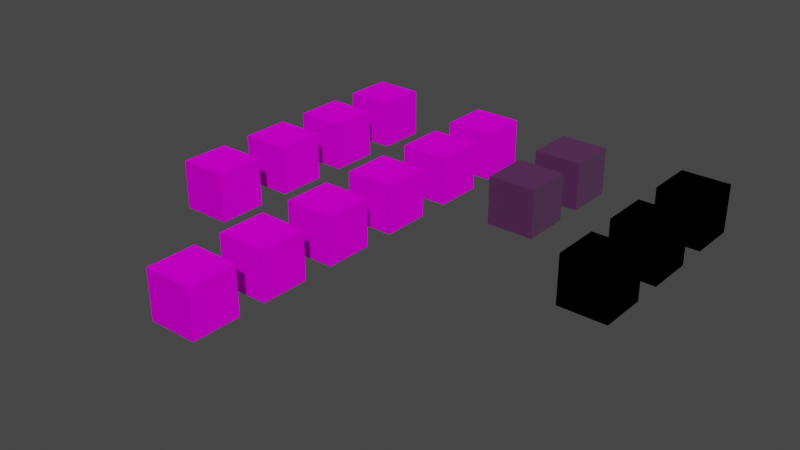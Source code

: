 # Source: Meshes.blend  (saved by Blender 3.4.6; exported with 4.5.12 LTS)
import bpy
from mathutils import Matrix  # noqa: F401  (used for matrix-valued properties, if any)

bpy.ops.wm.read_factory_settings(use_empty=True)
scene = bpy.context.scene
scene.name = 'Scene'

# ---- images (referenced by path relative to the original .blend; pixels are not part of the script)
import os
ASSET_DIR = os.environ.get("B2B_ASSET_DIR", "")  # directory of the original .blend (textures are referenced by path, not embedded)
HERE = os.path.dirname(os.path.abspath(__file__))  # packed textures are extracted next to this script under _unpacked/

def load_image(name, relpath, width, height, colorspace="sRGB"):
    """Load a texture the original file referenced (path relative to the .blend, or extracted next to this script)."""
    p = next((c for c in (os.path.join(HERE, relpath), os.path.join(ASSET_DIR, relpath)) if relpath and os.path.exists(c)), "")
    if p:
        img = bpy.data.images.load(p, check_existing=True)
        img.name = name
    else:  # same state as the original file: an image datablock whose file is absent (Cycles renders it pink)
        img = bpy.data.images.new(name, width, height)
        img.source = "FILE"
        img.filepath = "//" + (relpath or name)
    img.colorspace_settings.name = colorspace
    return img
img_tile_3d_png = load_image('TILE_3D.png', 'TILE_3D.png', 1024, 1024, 'sRGB')
img_tile_3b_png = load_image('TILE_3B.png', 'TILE_3B.png', 1024, 1024, 'sRGB')
img_tile_3f_png = load_image('TILE_3F.png', 'TILE_3F.png', 1024, 1024, 'sRGB')
img_floor_1a_png = load_image('FLOOR_1A.png', 'FLOOR_1A.png', 1024, 1024, 'sRGB')
img_floor_1b_png = load_image('FLOOR_1B.png', 'FLOOR_1B.png', 1024, 1024, 'sRGB')
img_tech_3b_png = load_image('TECH_3B.png', 'TECH_3B.png', 1024, 1024, 'sRGB')
img_tech_1d_png = load_image('TECH_1D.png', 'TECH_1D.png', 1024, 1024, 'sRGB')
img_tech_1e_png = load_image('TECH_1E.png', 'TECH_1E.png', 1024, 1024, 'sRGB')
img_tech_3d_png = load_image('TECH_3D.png', 'TECH_3D.png', 1024, 1024, 'sRGB')
img_tech_3e_png = load_image('TECH_3E.png', 'TECH_3E.png', 1024, 1024, 'sRGB')
img_console_1c_png = load_image('CONSOLE_1C.png', 'CONSOLE_1C.png', 1024, 1024, 'sRGB')
img_crate_1n_png = load_image('CRATE_1N.png', 'CRATE_1N.png', 1024, 1024, 'sRGB')
img_crate_1m_png = load_image('CRATE_1M.png', 'CRATE_1M.png', 1024, 1024, 'sRGB')
img_crate_1l_png = load_image('CRATE_1L.png', 'CRATE_1L.png', 1024, 1024, 'sRGB')
img_support_1b_png = load_image('SUPPORT_1B.png', 'SUPPORT_1B.png', 1024, 1024, 'sRGB')

# ---- materials (node trees are filled in below, after node groups)
mat_material = bpy.data.materials.new('Material')
mat_material.alpha_threshold = 0.0
mat_material.use_transparent_shadow = False
mat_material.roughness = 0.5
mat_material.line_color = (0.0, 0.0, 0.0, 1.0)
mat_material_002 = bpy.data.materials.new('Material.002')
mat_material_002.alpha_threshold = 0.0
mat_material_002.use_transparent_shadow = False
mat_material_002.roughness = 0.5
mat_material_002.line_color = (0.0, 0.0, 0.0, 1.0)
mat_material_001 = bpy.data.materials.new('Material.001')
mat_material_001.alpha_threshold = 0.0
mat_material_001.use_transparent_shadow = False
mat_material_001.roughness = 0.5
mat_material_001.line_color = (0.0, 0.0, 0.0, 1.0)
mat_material_003 = bpy.data.materials.new('Material.003')
mat_material_003.alpha_threshold = 0.0
mat_material_003.use_transparent_shadow = False
mat_material_003.roughness = 0.5
mat_material_003.line_color = (0.0, 0.0, 0.0, 1.0)
mat_material_004 = bpy.data.materials.new('Material.004')
mat_material_004.alpha_threshold = 0.0
mat_material_004.use_transparent_shadow = False
mat_material_004.roughness = 0.5
mat_material_004.line_color = (0.0, 0.0, 0.0, 1.0)
mat_material_005 = bpy.data.materials.new('Material.005')
mat_material_005.alpha_threshold = 0.0
mat_material_005.use_transparent_shadow = False
mat_material_005.roughness = 0.5
mat_material_005.line_color = (0.0, 0.0, 0.0, 1.0)
mat_material_006 = bpy.data.materials.new('Material.006')
mat_material_006.alpha_threshold = 0.0
mat_material_006.use_transparent_shadow = False
mat_material_006.roughness = 0.5
mat_material_006.line_color = (0.0, 0.0, 0.0, 1.0)
mat_material_007 = bpy.data.materials.new('Material.007')
mat_material_007.alpha_threshold = 0.0
mat_material_007.use_transparent_shadow = False
mat_material_007.roughness = 0.5
mat_material_007.line_color = (0.0, 0.0, 0.0, 1.0)
mat_material_008 = bpy.data.materials.new('Material.008')
mat_material_008.alpha_threshold = 0.0
mat_material_008.use_transparent_shadow = False
mat_material_008.roughness = 0.5
mat_material_008.line_color = (0.0, 0.0, 0.0, 1.0)
mat_material_009 = bpy.data.materials.new('Material.009')
mat_material_009.alpha_threshold = 0.0
mat_material_009.use_transparent_shadow = False
mat_material_009.roughness = 0.5
mat_material_009.line_color = (0.0, 0.0, 0.0, 1.0)
mat_material_010 = bpy.data.materials.new('Material.010')
mat_material_010.alpha_threshold = 0.0
mat_material_010.use_transparent_shadow = False
mat_material_010.roughness = 0.5
mat_material_010.line_color = (0.0, 0.0, 0.0, 1.0)
mat_material_012 = bpy.data.materials.new('Material.012')
mat_material_012.alpha_threshold = 0.0
mat_material_012.use_transparent_shadow = False
mat_material_012.roughness = 0.5
mat_material_012.line_color = (0.0, 0.0, 0.0, 1.0)
mat_material_013 = bpy.data.materials.new('Material.013')
mat_material_013.alpha_threshold = 0.0
mat_material_013.use_transparent_shadow = False
mat_material_013.roughness = 0.5
mat_material_013.line_color = (0.0, 0.0, 0.0, 1.0)
mat_material_014 = bpy.data.materials.new('Material.014')
mat_material_014.alpha_threshold = 0.0
mat_material_014.use_transparent_shadow = False
mat_material_014.roughness = 0.5
mat_material_014.line_color = (0.0, 0.0, 0.0, 1.0)
mat_material_015 = bpy.data.materials.new('Material.015')
mat_material_015.alpha_threshold = 0.0
mat_material_015.use_transparent_shadow = False
mat_material_015.roughness = 0.5
mat_material_015.line_color = (0.0, 0.0, 0.0, 1.0)

# ---- material node trees
mat_material.use_nodes = True; mat_material.node_tree.nodes.clear()
_N = mat_material.node_tree.nodes; _L = mat_material.node_tree.links
n0 = _N.new('ShaderNodeOutputMaterial'); n0.name = 'Material Output'; n0.location = (300, 300)
n1 = _N.new('ShaderNodeTexImage'); n1.name = 'Image Texture'; n1.location = (-391, 194)
n1.image = img_tile_3d_png
n2 = _N.new('ShaderNodeTexNoise'); n2.name = 'Noise Texture'; n2.location = (-342, -128)
n2.inputs[2].default_value = 25.0
n2.inputs[3].default_value = 10.0
n2.inputs[4].default_value = 0.2
n2.inputs[8].default_value = 50.0
n3 = _N.new('ShaderNodeBsdfPrincipled'); n3.name = 'Principled BSDF'; n3.location = (10, 300)
n3.distribution = 'GGX'
n3.subsurface_method = 'RANDOM_WALK_SKIN'
n3.inputs[3].default_value = 0.0
n3.inputs[13].default_value = 0.0
n3.inputs[27].default_value = (0.0, 0.0, 0.0, 1.0)
n3.inputs[28].default_value = 1.0
n4 = _N.new('ShaderNodeNormalMap'); n4.name = 'Normal Map'; n4.location = (-173, -279)
n4.inputs[0].default_value = 5.0
n4.inputs[1].default_value = (0.386, 0.4374, 0.09706, 1.0)
_L.new(n3.outputs[0], n0.inputs[0])
_L.new(n1.outputs[0], n3.inputs[0])
_L.new(n2.outputs[1], n3.inputs[2])
_L.new(n4.outputs[0], n3.inputs[5])
n0.is_active_output = True
mat_material_002.use_nodes = True; mat_material_002.node_tree.nodes.clear()
_N = mat_material_002.node_tree.nodes; _L = mat_material_002.node_tree.links
n0 = _N.new('ShaderNodeOutputMaterial'); n0.name = 'Material Output'; n0.location = (300, 300)
n1 = _N.new('ShaderNodeTexNoise'); n1.name = 'Noise Texture'; n1.location = (-342, -128)
n1.inputs[2].default_value = 25.0
n1.inputs[3].default_value = 10.0
n1.inputs[4].default_value = 0.2
n1.inputs[8].default_value = 50.0
n2 = _N.new('ShaderNodeBsdfPrincipled'); n2.name = 'Principled BSDF'; n2.location = (10, 300)
n2.distribution = 'GGX'
n2.subsurface_method = 'RANDOM_WALK_SKIN'
n2.inputs[3].default_value = 0.0
n2.inputs[13].default_value = 0.0
n2.inputs[27].default_value = (0.0, 0.0, 0.0, 1.0)
n2.inputs[28].default_value = 1.0
n3 = _N.new('ShaderNodeNormalMap'); n3.name = 'Normal Map'; n3.location = (-173, -279)
n3.inputs[0].default_value = 5.0
n3.inputs[1].default_value = (0.386, 0.4374, 0.09706, 1.0)
n4 = _N.new('ShaderNodeTexImage'); n4.name = 'Image Texture'; n4.location = (-391, 194)
n4.image = img_tile_3b_png
_L.new(n2.outputs[0], n0.inputs[0])
_L.new(n4.outputs[0], n2.inputs[0])
_L.new(n1.outputs[1], n2.inputs[2])
_L.new(n3.outputs[0], n2.inputs[5])
n0.is_active_output = True
mat_material_001.use_nodes = True; mat_material_001.node_tree.nodes.clear()
_N = mat_material_001.node_tree.nodes; _L = mat_material_001.node_tree.links
n0 = _N.new('ShaderNodeOutputMaterial'); n0.name = 'Material Output'; n0.location = (300, 300)
n1 = _N.new('ShaderNodeTexNoise'); n1.name = 'Noise Texture'; n1.location = (-342, -128)
n1.inputs[2].default_value = 25.0
n1.inputs[3].default_value = 10.0
n1.inputs[4].default_value = 0.2
n1.inputs[8].default_value = 50.0
n2 = _N.new('ShaderNodeBsdfPrincipled'); n2.name = 'Principled BSDF'; n2.location = (10, 300)
n2.distribution = 'GGX'
n2.subsurface_method = 'RANDOM_WALK_SKIN'
n2.inputs[3].default_value = 0.0
n2.inputs[13].default_value = 0.0
n2.inputs[27].default_value = (0.0, 0.0, 0.0, 1.0)
n2.inputs[28].default_value = 1.0
n3 = _N.new('ShaderNodeNormalMap'); n3.name = 'Normal Map'; n3.location = (-173, -279)
n3.inputs[0].default_value = 5.0
n3.inputs[1].default_value = (0.386, 0.4374, 0.09706, 1.0)
n4 = _N.new('ShaderNodeTexImage'); n4.name = 'Image Texture'; n4.location = (-391, 194)
n4.image = img_tile_3f_png
_L.new(n2.outputs[0], n0.inputs[0])
_L.new(n4.outputs[0], n2.inputs[0])
_L.new(n1.outputs[1], n2.inputs[2])
_L.new(n3.outputs[0], n2.inputs[5])
n0.is_active_output = True
mat_material_003.use_nodes = True; mat_material_003.node_tree.nodes.clear()
_N = mat_material_003.node_tree.nodes; _L = mat_material_003.node_tree.links
n0 = _N.new('ShaderNodeOutputMaterial'); n0.name = 'Material Output'; n0.location = (300, 300)
n1 = _N.new('ShaderNodeTexImage'); n1.name = 'Image Texture'; n1.location = (-391, 194)
n1.image = img_floor_1a_png
n2 = _N.new('ShaderNodeBsdfPrincipled'); n2.name = 'Principled BSDF'; n2.location = (10, 300)
n2.distribution = 'GGX'
n2.subsurface_method = 'RANDOM_WALK_SKIN'
n2.inputs[1].default_value = 0.7
n2.inputs[2].default_value = 0.0
n2.inputs[3].default_value = 0.0
n2.inputs[13].default_value = 0.2
n2.inputs[27].default_value = (0.0, 0.0, 0.0, 1.0)
n2.inputs[28].default_value = 1.0
n3 = _N.new('ShaderNodeNormalMap'); n3.name = 'Normal Map'; n3.location = (-173, -279)
n3.inputs[0].default_value = 5.0
n3.inputs[1].default_value = (0.07954, 0.1935, 0.7289, 1.0)
_L.new(n2.outputs[0], n0.inputs[0])
_L.new(n1.outputs[0], n2.inputs[0])
_L.new(n3.outputs[0], n2.inputs[5])
n0.is_active_output = True
mat_material_004.use_nodes = True; mat_material_004.node_tree.nodes.clear()
_N = mat_material_004.node_tree.nodes; _L = mat_material_004.node_tree.links
n0 = _N.new('ShaderNodeOutputMaterial'); n0.name = 'Material Output'; n0.location = (300, 300)
n1 = _N.new('ShaderNodeTexImage'); n1.name = 'Image Texture'; n1.location = (-391, 194)
n1.image = img_floor_1b_png
n2 = _N.new('ShaderNodeBsdfPrincipled'); n2.name = 'Principled BSDF'; n2.location = (10, 300)
n2.distribution = 'GGX'
n2.subsurface_method = 'RANDOM_WALK_SKIN'
n2.inputs[1].default_value = 0.7
n2.inputs[2].default_value = 0.0
n2.inputs[3].default_value = 0.0
n2.inputs[13].default_value = 0.1
n2.inputs[27].default_value = (0.0, 0.0, 0.0, 1.0)
n2.inputs[28].default_value = 1.0
n3 = _N.new('ShaderNodeNormalMap'); n3.name = 'Normal Map'; n3.location = (-173, -279)
n3.inputs[0].default_value = 5.0
n3.inputs[1].default_value = (0.07954, 0.1935, 0.7289, 1.0)
_L.new(n2.outputs[0], n0.inputs[0])
_L.new(n1.outputs[0], n2.inputs[0])
_L.new(n3.outputs[0], n2.inputs[5])
n0.is_active_output = True
mat_material_005.use_nodes = True; mat_material_005.node_tree.nodes.clear()
_N = mat_material_005.node_tree.nodes; _L = mat_material_005.node_tree.links
n0 = _N.new('ShaderNodeOutputMaterial'); n0.name = 'Material Output'; n0.location = (300, 300)
n1 = _N.new('ShaderNodeTexImage'); n1.name = 'Image Texture'; n1.location = (-391, 194)
n1.image = img_tech_3b_png
n2 = _N.new('ShaderNodeBsdfPrincipled'); n2.name = 'Principled BSDF'; n2.location = (10, 300)
n2.distribution = 'GGX'
n2.subsurface_method = 'RANDOM_WALK_SKIN'
n2.inputs[3].default_value = 0.0
n2.inputs[13].default_value = 0.0
n2.inputs[27].default_value = (0.0, 0.0, 0.0, 1.0)
n2.inputs[28].default_value = 1.0
n3 = _N.new('ShaderNodeNormalMap'); n3.name = 'Normal Map'; n3.location = (-173, -279)
n3.inputs[0].default_value = 0.2
n3.inputs[1].default_value = (0.07954, 0.1935, 0.7289, 1.0)
_L.new(n2.outputs[0], n0.inputs[0])
_L.new(n1.outputs[0], n2.inputs[0])
_L.new(n3.outputs[0], n2.inputs[5])
n0.is_active_output = True
mat_material_006.use_nodes = True; mat_material_006.node_tree.nodes.clear()
_N = mat_material_006.node_tree.nodes; _L = mat_material_006.node_tree.links
n0 = _N.new('ShaderNodeOutputMaterial'); n0.name = 'Material Output'; n0.location = (300, 300)
n1 = _N.new('ShaderNodeTexImage'); n1.name = 'Image Texture'; n1.location = (-391, 194)
n1.image = img_tech_1d_png
n2 = _N.new('ShaderNodeBsdfPrincipled'); n2.name = 'Principled BSDF'; n2.location = (10, 300)
n2.distribution = 'GGX'
n2.subsurface_method = 'RANDOM_WALK_SKIN'
n2.inputs[3].default_value = 0.0
n2.inputs[13].default_value = 0.0
n2.inputs[27].default_value = (0.0, 0.0, 0.0, 1.0)
n2.inputs[28].default_value = 1.0
n3 = _N.new('ShaderNodeNormalMap'); n3.name = 'Normal Map'; n3.location = (-173, -279)
n3.inputs[0].default_value = 0.2
n3.inputs[1].default_value = (0.07954, 0.1935, 0.7289, 1.0)
_L.new(n2.outputs[0], n0.inputs[0])
_L.new(n1.outputs[0], n2.inputs[0])
_L.new(n3.outputs[0], n2.inputs[5])
n0.is_active_output = True
mat_material_007.use_nodes = True; mat_material_007.node_tree.nodes.clear()
_N = mat_material_007.node_tree.nodes; _L = mat_material_007.node_tree.links
n0 = _N.new('ShaderNodeOutputMaterial'); n0.name = 'Material Output'; n0.location = (300, 300)
n1 = _N.new('ShaderNodeTexImage'); n1.name = 'Image Texture'; n1.location = (-391, 194)
n1.image = img_tech_1e_png
n2 = _N.new('ShaderNodeBsdfPrincipled'); n2.name = 'Principled BSDF'; n2.location = (10, 300)
n2.distribution = 'GGX'
n2.subsurface_method = 'RANDOM_WALK_SKIN'
n2.inputs[3].default_value = 0.0
n2.inputs[13].default_value = 0.0
n2.inputs[27].default_value = (0.0, 0.0, 0.0, 1.0)
n2.inputs[28].default_value = 1.0
n3 = _N.new('ShaderNodeNormalMap'); n3.name = 'Normal Map'; n3.location = (-173, -279)
n3.inputs[0].default_value = 0.2
n3.inputs[1].default_value = (0.07954, 0.1935, 0.7289, 1.0)
_L.new(n2.outputs[0], n0.inputs[0])
_L.new(n1.outputs[0], n2.inputs[0])
_L.new(n3.outputs[0], n2.inputs[5])
n0.is_active_output = True
mat_material_008.use_nodes = True; mat_material_008.node_tree.nodes.clear()
_N = mat_material_008.node_tree.nodes; _L = mat_material_008.node_tree.links
n0 = _N.new('ShaderNodeOutputMaterial'); n0.name = 'Material Output'; n0.location = (300, 300)
n1 = _N.new('ShaderNodeTexImage'); n1.name = 'Image Texture'; n1.location = (-391, 194)
n1.image = img_tech_3d_png
n2 = _N.new('ShaderNodeBsdfPrincipled'); n2.name = 'Principled BSDF'; n2.location = (10, 300)
n2.distribution = 'GGX'
n2.subsurface_method = 'RANDOM_WALK_SKIN'
n2.inputs[3].default_value = 0.0
n2.inputs[13].default_value = 0.0
n2.inputs[27].default_value = (0.0, 0.0, 0.0, 1.0)
n2.inputs[28].default_value = 1.0
n3 = _N.new('ShaderNodeNormalMap'); n3.name = 'Normal Map'; n3.location = (-173, -279)
n3.inputs[0].default_value = 0.2
n3.inputs[1].default_value = (0.07954, 0.1935, 0.7289, 1.0)
_L.new(n2.outputs[0], n0.inputs[0])
_L.new(n1.outputs[0], n2.inputs[0])
_L.new(n3.outputs[0], n2.inputs[5])
n0.is_active_output = True
mat_material_009.use_nodes = True; mat_material_009.node_tree.nodes.clear()
_N = mat_material_009.node_tree.nodes; _L = mat_material_009.node_tree.links
n0 = _N.new('ShaderNodeOutputMaterial'); n0.name = 'Material Output'; n0.location = (300, 300)
n1 = _N.new('ShaderNodeTexImage'); n1.name = 'Image Texture'; n1.location = (-391, 194)
n1.image = img_tech_3e_png
n2 = _N.new('ShaderNodeBsdfPrincipled'); n2.name = 'Principled BSDF'; n2.location = (10, 300)
n2.distribution = 'GGX'
n2.subsurface_method = 'RANDOM_WALK_SKIN'
n2.inputs[3].default_value = 0.0
n2.inputs[13].default_value = 0.0
n2.inputs[27].default_value = (0.0, 0.0, 0.0, 1.0)
n2.inputs[28].default_value = 1.0
n3 = _N.new('ShaderNodeNormalMap'); n3.name = 'Normal Map'; n3.location = (-173, -279)
n3.inputs[0].default_value = 0.2
n3.inputs[1].default_value = (0.07954, 0.1935, 0.7289, 1.0)
_L.new(n2.outputs[0], n0.inputs[0])
_L.new(n1.outputs[0], n2.inputs[0])
_L.new(n3.outputs[0], n2.inputs[5])
n0.is_active_output = True
mat_material_010.use_nodes = True; mat_material_010.node_tree.nodes.clear()
_N = mat_material_010.node_tree.nodes; _L = mat_material_010.node_tree.links
n0 = _N.new('ShaderNodeOutputMaterial'); n0.name = 'Material Output'; n0.location = (300, 300)
n1 = _N.new('ShaderNodeTexImage'); n1.name = 'Image Texture'; n1.location = (-391, 194)
n1.image = img_console_1c_png
n2 = _N.new('ShaderNodeBsdfPrincipled'); n2.name = 'Principled BSDF'; n2.location = (10, 300)
n2.distribution = 'GGX'
n2.subsurface_method = 'RANDOM_WALK_SKIN'
n2.inputs[3].default_value = 0.0
n2.inputs[13].default_value = 0.0
n2.inputs[27].default_value = (0.0, 0.0, 0.0, 1.0)
n2.inputs[28].default_value = 1.0
n3 = _N.new('ShaderNodeNormalMap'); n3.name = 'Normal Map'; n3.location = (-173, -279)
n3.inputs[0].default_value = 0.2
n3.inputs[1].default_value = (0.07954, 0.1935, 0.7289, 1.0)
_L.new(n2.outputs[0], n0.inputs[0])
_L.new(n1.outputs[0], n2.inputs[0])
_L.new(n3.outputs[0], n2.inputs[5])
n0.is_active_output = True
mat_material_012.use_nodes = True; mat_material_012.node_tree.nodes.clear()
_N = mat_material_012.node_tree.nodes; _L = mat_material_012.node_tree.links
n0 = _N.new('ShaderNodeOutputMaterial'); n0.name = 'Material Output'; n0.location = (300, 300)
n1 = _N.new('ShaderNodeTexImage'); n1.name = 'Image Texture'; n1.location = (-391, 194)
n1.image = img_crate_1n_png
n2 = _N.new('ShaderNodeBsdfPrincipled'); n2.name = 'Principled BSDF'; n2.location = (10, 300)
n2.distribution = 'GGX'
n2.subsurface_method = 'RANDOM_WALK_SKIN'
n2.inputs[3].default_value = 0.0
n2.inputs[13].default_value = 0.0
n2.inputs[27].default_value = (0.0, 0.0, 0.0, 1.0)
n2.inputs[28].default_value = 1.0
n3 = _N.new('ShaderNodeNormalMap'); n3.name = 'Normal Map'; n3.location = (-173, -279)
n3.inputs[0].default_value = 0.2
n3.inputs[1].default_value = (0.07954, 0.1935, 0.7289, 1.0)
_L.new(n2.outputs[0], n0.inputs[0])
_L.new(n1.outputs[0], n2.inputs[0])
_L.new(n3.outputs[0], n2.inputs[5])
n0.is_active_output = True
mat_material_013.use_nodes = True; mat_material_013.node_tree.nodes.clear()
_N = mat_material_013.node_tree.nodes; _L = mat_material_013.node_tree.links
n0 = _N.new('ShaderNodeOutputMaterial'); n0.name = 'Material Output'; n0.location = (300, 300)
n1 = _N.new('ShaderNodeTexImage'); n1.name = 'Image Texture'; n1.location = (-391, 194)
n1.image = img_crate_1m_png
n2 = _N.new('ShaderNodeBsdfPrincipled'); n2.name = 'Principled BSDF'; n2.location = (10, 300)
n2.distribution = 'GGX'
n2.subsurface_method = 'RANDOM_WALK_SKIN'
n2.inputs[3].default_value = 0.0
n2.inputs[13].default_value = 0.0
n2.inputs[27].default_value = (0.0, 0.0, 0.0, 1.0)
n2.inputs[28].default_value = 1.0
n3 = _N.new('ShaderNodeNormalMap'); n3.name = 'Normal Map'; n3.location = (-173, -279)
n3.inputs[0].default_value = 0.2
n3.inputs[1].default_value = (0.07954, 0.1935, 0.7289, 1.0)
_L.new(n2.outputs[0], n0.inputs[0])
_L.new(n1.outputs[0], n2.inputs[0])
_L.new(n3.outputs[0], n2.inputs[5])
n0.is_active_output = True
mat_material_014.use_nodes = True; mat_material_014.node_tree.nodes.clear()
_N = mat_material_014.node_tree.nodes; _L = mat_material_014.node_tree.links
n0 = _N.new('ShaderNodeOutputMaterial'); n0.name = 'Material Output'; n0.location = (300, 300)
n1 = _N.new('ShaderNodeTexImage'); n1.name = 'Image Texture'; n1.location = (-391, 194)
n1.image = img_crate_1l_png
n2 = _N.new('ShaderNodeBsdfPrincipled'); n2.name = 'Principled BSDF'; n2.location = (10, 300)
n2.distribution = 'GGX'
n2.subsurface_method = 'RANDOM_WALK_SKIN'
n2.inputs[3].default_value = 0.0
n2.inputs[13].default_value = 0.0
n2.inputs[27].default_value = (0.0, 0.0, 0.0, 1.0)
n2.inputs[28].default_value = 1.0
n3 = _N.new('ShaderNodeNormalMap'); n3.name = 'Normal Map'; n3.location = (-173, -279)
n3.inputs[0].default_value = 0.2
n3.inputs[1].default_value = (0.07954, 0.1935, 0.7289, 1.0)
_L.new(n2.outputs[0], n0.inputs[0])
_L.new(n1.outputs[0], n2.inputs[0])
_L.new(n3.outputs[0], n2.inputs[5])
n0.is_active_output = True
mat_material_015.use_nodes = True; mat_material_015.node_tree.nodes.clear()
_N = mat_material_015.node_tree.nodes; _L = mat_material_015.node_tree.links
n0 = _N.new('ShaderNodeOutputMaterial'); n0.name = 'Material Output'; n0.location = (300, 300)
n1 = _N.new('ShaderNodeBsdfPrincipled'); n1.name = 'Principled BSDF'; n1.location = (10, 300)
n1.distribution = 'GGX'
n1.subsurface_method = 'RANDOM_WALK_SKIN'
n1.inputs[3].default_value = 0.0
n1.inputs[13].default_value = 0.0
n1.inputs[27].default_value = (0.0, 0.0, 0.0, 1.0)
n1.inputs[28].default_value = 1.0
n2 = _N.new('ShaderNodeNormalMap'); n2.name = 'Normal Map'; n2.location = (-173, -279)
n2.inputs[0].default_value = 0.2
n2.inputs[1].default_value = (0.07954, 0.1935, 0.7289, 1.0)
n3 = _N.new('ShaderNodeTexImage'); n3.name = 'Image Texture'; n3.location = (-391, 194)
n3.image = img_support_1b_png
_L.new(n1.outputs[0], n0.inputs[0])
_L.new(n3.outputs[0], n1.inputs[0])
_L.new(n2.outputs[0], n1.inputs[5])
n0.is_active_output = True

# ---- world
world_world = bpy.data.worlds.new('World'); scene.world = world_world
world_world.use_nodes = True; world_world.node_tree.nodes.clear()
_N = world_world.node_tree.nodes; _L = world_world.node_tree.links
n0 = _N.new('ShaderNodeOutputWorld'); n0.name = 'World Output'; n0.location = (300, 300)
n1 = _N.new('ShaderNodeBackground'); n1.name = 'Background'; n1.location = (10, 300)
n1.inputs[0].default_value = (0.05088, 0.05088, 0.05088, 1.0)
_L.new(n1.outputs[0], n0.inputs[0])
n0.is_active_output = True
world_world.color = (0.05088, 0.05088, 0.05088)
world_world.use_sun_shadow = False
world_world.sun_shadow_jitter_overblur = 0.0

# ---- meshes
me_cube = bpy.data.meshes.new('Cube')
me_cube.from_pydata([(1.0, 1.0, 1.0), (1.0, 1.0, -1.0), (1.0, -1.0, 1.0), (1.0, -1.0, -1.0), (-1.0, 1.0, 1.0), (-1.0, 1.0, -1.0), (-1.0, -1.0, 1.0), (-1.0, -1.0, -1.0)], [], [(0, 4, 6, 2), (3, 2, 6, 7), (7, 6, 4, 5), (5, 1, 3, 7), (1, 0, 2, 3), (5, 4, 0, 1)])
_uv = me_cube.uv_layers.new(name='UVMap')
_uv.uv.foreach_set('vector', [0.004883, -0.002, 0.9931, 0.007843, 0.9956, 0.9961, 0.002422, 0.9985, 0.000961, -0.00546, 0.9941, 0.006844, 0.9966, 0.9951, 0.003422, 0.9975, -0.0015, -0.009843, 0.9941, 0.007382, 1.004, 0.9981, -0.0015, 1.001, 0.004422, 0.005383, 0.9927, 0.0004611, 1.002, 0.9985, -0.0004999, 1.003, 0.000961, 0.0004611, 0.9966, 0.002922, 1.006, 0.9961, 0.000961, 0.9985, 0.003422, -0.003461, 0.9966, -0.0009999, 0.999, 0.9995, -0.0015, 1.004])
me_cube.materials.append(mat_material)
me_cube.use_mirror_vertex_groups = False
me_cube.update()
me_cube_001 = bpy.data.meshes.new('Cube.001')
me_cube_001.from_pydata([(1.0, 1.0, 1.0), (1.0, 1.0, -1.0), (1.0, -1.0, 1.0), (1.0, -1.0, -1.0), (-1.0, 1.0, 1.0), (-1.0, 1.0, -1.0), (-1.0, -1.0, 1.0), (-1.0, -1.0, -1.0)], [], [(0, 4, 6, 2), (3, 2, 6, 7), (7, 6, 4, 5), (5, 1, 3, 7), (1, 0, 2, 3), (5, 4, 0, 1)])
_uv = me_cube_001.uv_layers.new(name='UVMap')
_uv.uv.foreach_set('vector', [0.004883, -0.002, 0.9931, 0.007843, 0.9956, 0.9961, 0.002422, 0.9985, 0.000961, -0.00546, 0.9941, 0.006844, 0.9966, 0.9951, 0.003422, 0.9975, -0.0007066, -0.009046, 0.9933, 0.008152, 1.003, 0.9973, -0.0007066, 0.9997, 0.004422, 0.005383, 0.9927, 0.0004611, 1.002, 0.9985, -0.0004999, 1.003, 0.000961, 0.0004611, 0.9966, 0.002922, 1.006, 0.9961, 0.000961, 0.9985, 0.003422, -0.003461, 0.9966, -0.0009999, 0.999, 0.9995, -0.0015, 1.004])
me_cube_001.materials.append(mat_material_002)
me_cube_001.use_mirror_vertex_groups = False
me_cube_001.update()
me_cube_002 = bpy.data.meshes.new('Cube.002')
me_cube_002.from_pydata([(1.0, 1.0, 1.0), (1.0, 1.0, -1.0), (1.0, -1.0, 1.0), (1.0, -1.0, -1.0), (-1.0, 1.0, 1.0), (-1.0, 1.0, -1.0), (-1.0, -1.0, 1.0), (-1.0, -1.0, -1.0)], [], [(0, 4, 6, 2), (3, 2, 6, 7), (7, 6, 4, 5), (5, 1, 3, 7), (1, 0, 2, 3), (5, 4, 0, 1)])
_uv = me_cube_002.uv_layers.new(name='UVMap')
_uv.uv.foreach_set('vector', [0.004883, -0.002, 0.9931, 0.007843, 0.9956, 0.9961, 0.002422, 0.9985, 0.000961, -0.00546, 0.9941, 0.006844, 0.9966, 0.9951, 0.003422, 0.9975, -0.0007066, -0.009046, 0.9933, 0.008152, 1.003, 0.9973, -0.0007066, 0.9997, 0.004422, 0.005383, 0.9927, 0.0004611, 1.002, 0.9985, -0.0004999, 1.003, 0.000961, 0.0004611, 0.9966, 0.002922, 1.006, 0.9961, 0.000961, 0.9985, 0.003422, -0.003461, 0.9966, -0.0009999, 0.999, 0.9995, -0.0015, 1.004])
me_cube_002.materials.append(mat_material_001)
me_cube_002.use_mirror_vertex_groups = False
me_cube_002.update()
me_cube_003 = bpy.data.meshes.new('Cube.003')
me_cube_003.from_pydata([(1.0, 1.0, 1.0), (1.0, 1.0, -1.0), (1.0, -1.0, 1.0), (1.0, -1.0, -1.0), (-1.0, 1.0, 1.0), (-1.0, 1.0, -1.0), (-1.0, -1.0, 1.0), (-1.0, -1.0, -1.0)], [], [(0, 4, 6, 2), (3, 2, 6, 7), (7, 6, 4, 5), (5, 1, 3, 7), (1, 0, 2, 3), (5, 4, 0, 1)])
_uv = me_cube_003.uv_layers.new(name='UVMap')
_uv.uv.foreach_set('vector', [0.004883, -0.002, 0.9931, 0.007843, 0.9956, 0.9961, 0.002422, 0.9985, 0.000961, -0.00546, 0.9941, 0.006844, 0.9966, 0.9951, 0.003422, 0.9975, -0.0015, -0.009843, 0.9941, 0.007382, 1.004, 0.9981, -0.0015, 1.001, 0.004422, 0.005383, 0.9927, 0.0004611, 1.002, 0.9985, -0.0004999, 1.003, 0.000961, 0.0004611, 0.9966, 0.002922, 1.006, 0.9961, 0.000961, 0.9985, 0.003422, -0.003461, 0.9966, -0.0009999, 0.999, 0.9995, -0.0015, 1.004])
me_cube_003.materials.append(mat_material_003)
me_cube_003.use_mirror_vertex_groups = False
me_cube_003.update()
me_cube_004 = bpy.data.meshes.new('Cube.004')
me_cube_004.from_pydata([(1.0, 1.0, 1.0), (1.0, 1.0, -1.0), (1.0, -1.0, 1.0), (1.0, -1.0, -1.0), (-1.0, 1.0, 1.0), (-1.0, 1.0, -1.0), (-1.0, -1.0, 1.0), (-1.0, -1.0, -1.0)], [], [(0, 4, 6, 2), (3, 2, 6, 7), (7, 6, 4, 5), (5, 1, 3, 7), (1, 0, 2, 3), (5, 4, 0, 1)])
_uv = me_cube_004.uv_layers.new(name='UVMap')
_uv.uv.foreach_set('vector', [0.004883, -0.002, 0.9931, 0.007843, 0.9956, 0.9961, 0.002422, 0.9985, 0.000961, -0.00546, 0.9941, 0.006844, 0.9966, 0.9951, 0.003422, 0.9975, -0.0015, -0.009843, 0.9941, 0.007382, 1.004, 0.9981, -0.0015, 1.001, 0.004422, 0.005383, 0.9927, 0.0004611, 1.002, 0.9985, -0.0004999, 1.003, 0.000961, 0.0004611, 0.9966, 0.002922, 1.006, 0.9961, 0.000961, 0.9985, 0.003422, -0.003461, 0.9966, -0.0009999, 0.999, 0.9995, -0.0015, 1.004])
me_cube_004.materials.append(mat_material_004)
me_cube_004.use_mirror_vertex_groups = False
me_cube_004.update()
me_cube_005 = bpy.data.meshes.new('Cube.005')
me_cube_005.from_pydata([(1.0, 1.0, 1.0), (1.0, 1.0, -1.0), (1.0, -1.0, 1.0), (1.0, -1.0, -1.0), (-1.0, 1.0, 1.0), (-1.0, 1.0, -1.0), (-1.0, -1.0, 1.0), (-1.0, -1.0, -1.0)], [], [(0, 4, 6, 2), (3, 2, 6, 7), (7, 6, 4, 5), (5, 1, 3, 7), (1, 0, 2, 3), (5, 4, 0, 1)])
_uv = me_cube_005.uv_layers.new(name='UVMap')
_uv.uv.foreach_set('vector', [0.6774, 0.4631, 0.985, 0.4662, 0.9858, 0.7738, 0.6766, 0.7746, 0.9963, -0.005727, 0.9968, 0.9973, 0.003691, 0.9978, -0.00664, 0.004681, 1.008, -0.005959, 0.9952, 0.997, -0.002912, 0.9967, -0.002544, -0.008802, 0.004422, 0.005383, 0.9927, 0.0004611, 1.002, 0.9985, -0.0004999, 1.003, 1.008, 0.002298, 0.9948, 0.9978, 0.001605, 0.9967, 0.01022, -0.008697, 1.006, 0.008418, 0.997, 1.002, -0.003491, 0.9975, -0.001949, -0.003015])
me_cube_005.materials.append(mat_material_005)
me_cube_005.use_mirror_vertex_groups = False
me_cube_005.update()
me_cube_006 = bpy.data.meshes.new('Cube.006')
me_cube_006.from_pydata([(1.0, 1.0, 1.0), (1.0, 1.0, -1.0), (1.0, -1.0, 1.0), (1.0, -1.0, -1.0), (-1.0, 1.0, 1.0), (-1.0, 1.0, -1.0), (-1.0, -1.0, 1.0), (-1.0, -1.0, -1.0)], [], [(0, 4, 6, 2), (3, 2, 6, 7), (7, 6, 4, 5), (5, 1, 3, 7), (1, 0, 2, 3), (5, 4, 0, 1)])
_uv = me_cube_006.uv_layers.new(name='UVMap')
_uv.uv.foreach_set('vector', [0.6774, 0.4631, 0.985, 0.4662, 0.9858, 0.7738, 0.6766, 0.7746, 0.9963, -0.005727, 0.9968, 0.9973, 0.003691, 0.9978, -0.00664, 0.004681, 1.008, -0.005959, 0.9952, 0.997, -0.002912, 0.9967, -0.002544, -0.008802, 0.004422, 0.005383, 0.9927, 0.0004611, 1.002, 0.9985, -0.0004999, 1.003, 1.008, 0.002298, 0.9948, 0.9978, 0.001605, 0.9967, 0.01022, -0.008697, 1.006, 0.008418, 0.997, 1.002, -0.003491, 0.9975, -0.001949, -0.003015])
me_cube_006.materials.append(mat_material_006)
me_cube_006.use_mirror_vertex_groups = False
me_cube_006.update()
me_cube_007 = bpy.data.meshes.new('Cube.007')
me_cube_007.from_pydata([(1.0, 1.0, 1.0), (1.0, 1.0, -1.0), (1.0, -1.0, 1.0), (1.0, -1.0, -1.0), (-1.0, 1.0, 1.0), (-1.0, 1.0, -1.0), (-1.0, -1.0, 1.0), (-1.0, -1.0, -1.0)], [], [(0, 4, 6, 2), (3, 2, 6, 7), (7, 6, 4, 5), (5, 1, 3, 7), (1, 0, 2, 3), (5, 4, 0, 1)])
_uv = me_cube_007.uv_layers.new(name='UVMap')
_uv.uv.foreach_set('vector', [0.6774, 0.4631, 0.985, 0.4662, 0.9858, 0.7738, 0.6766, 0.7746, 0.9963, -0.005727, 0.9968, 0.9973, 0.003691, 0.9978, -0.00664, 0.004681, 1.008, -0.005959, 0.9952, 0.997, -0.002912, 0.9967, -0.002544, -0.008802, 0.004422, 0.005383, 0.9927, 0.0004611, 1.002, 0.9985, -0.0004999, 1.003, 1.008, 0.002298, 0.9948, 0.9978, 0.001605, 0.9967, 0.01022, -0.008697, 1.006, 0.008418, 0.997, 1.002, -0.003491, 0.9975, -0.001949, -0.003015])
me_cube_007.materials.append(mat_material_007)
me_cube_007.use_mirror_vertex_groups = False
me_cube_007.update()
me_cube_008 = bpy.data.meshes.new('Cube.008')
me_cube_008.from_pydata([(1.0, 1.0, 1.0), (1.0, 1.0, -1.0), (1.0, -1.0, 1.0), (1.0, -1.0, -1.0), (-1.0, 1.0, 1.0), (-1.0, 1.0, -1.0), (-1.0, -1.0, 1.0), (-1.0, -1.0, -1.0)], [], [(0, 4, 6, 2), (3, 2, 6, 7), (7, 6, 4, 5), (5, 1, 3, 7), (1, 0, 2, 3), (5, 4, 0, 1)])
_uv = me_cube_008.uv_layers.new(name='UVMap')
_uv.uv.foreach_set('vector', [0.6774, 0.4631, 0.985, 0.4662, 0.9858, 0.7738, 0.6766, 0.7746, 0.9963, -0.005727, 0.9968, 0.9973, 0.003691, 0.9978, -0.00664, 0.004681, 1.008, -0.005959, 0.9952, 0.997, -0.002912, 0.9967, -0.002544, -0.008802, 0.004422, 0.005383, 0.9927, 0.0004611, 1.002, 0.9985, -0.0004999, 1.003, 1.008, 0.002298, 0.9948, 0.9978, 0.001605, 0.9967, 0.01022, -0.008697, 1.006, 0.008418, 0.997, 1.002, -0.003491, 0.9975, -0.001949, -0.003015])
me_cube_008.materials.append(mat_material_008)
me_cube_008.use_mirror_vertex_groups = False
me_cube_008.update()
me_cube_009 = bpy.data.meshes.new('Cube.009')
me_cube_009.from_pydata([(1.0, 1.0, 1.0), (1.0, 1.0, -1.0), (1.0, -1.0, 1.0), (1.0, -1.0, -1.0), (-1.0, 1.0, 1.0), (-1.0, 1.0, -1.0), (-1.0, -1.0, 1.0), (-1.0, -1.0, -1.0)], [], [(0, 4, 6, 2), (3, 2, 6, 7), (7, 6, 4, 5), (5, 1, 3, 7), (1, 0, 2, 3), (5, 4, 0, 1)])
_uv = me_cube_009.uv_layers.new(name='UVMap')
_uv.uv.foreach_set('vector', [0.6774, 0.4631, 0.985, 0.4662, 0.9858, 0.7738, 0.6766, 0.7746, 0.9963, -0.005727, 0.9968, 0.9973, 0.003691, 0.9978, -0.00664, 0.004681, 1.008, -0.005959, 0.9952, 0.997, -0.002912, 0.9967, -0.002544, -0.008802, 0.004422, 0.005383, 0.9927, 0.0004611, 1.002, 0.9985, -0.0004999, 1.003, 1.008, 0.002298, 0.9948, 0.9978, 0.001605, 0.9967, 0.01022, -0.008697, 1.006, 0.008418, 0.997, 1.002, -0.003491, 0.9975, -0.001949, -0.003015])
me_cube_009.materials.append(mat_material_009)
me_cube_009.use_mirror_vertex_groups = False
me_cube_009.update()
me_cube_010 = bpy.data.meshes.new('Cube.010')
me_cube_010.from_pydata([(1.0, 1.0, 1.0), (1.0, 1.0, -1.0), (1.0, -1.0, 1.0), (1.0, -1.0, -1.0), (-1.0, 1.0, 1.0), (-1.0, 1.0, -1.0), (-1.0, -1.0, 1.0), (-1.0, -1.0, -1.0)], [], [(0, 4, 6, 2), (3, 2, 6, 7), (7, 6, 4, 5), (5, 1, 3, 7), (1, 0, 2, 3), (5, 4, 0, 1)])
_uv = me_cube_010.uv_layers.new(name='UVMap')
_uv.uv.foreach_set('vector', [0.2844, 0.8245, 0.4355, 0.826, 0.4359, 0.9771, 0.284, 0.9775, 0.9963, -0.005727, 0.9968, 0.9973, 0.003691, 0.9978, -0.00664, 0.004681, 1.008, -0.005959, 0.9952, 0.997, -0.002912, 0.9967, -0.002544, -0.008802, 0.004422, 0.005383, 0.9927, 0.0004611, 1.002, 0.9985, -0.0004999, 1.003, 0.7231, 0.8021, 0.7209, 0.9639, 0.5596, 0.9637, 0.561, 0.8003, 1.006, 0.008418, 0.997, 1.002, -0.003491, 0.9975, -0.001949, -0.003015])
me_cube_010.materials.append(mat_material_010)
me_cube_010.use_mirror_vertex_groups = False
me_cube_010.update()
me_cube_011 = bpy.data.meshes.new('Cube.011')
me_cube_011.from_pydata([(1.0, 1.0, 1.0), (1.0, 1.0, -1.0), (1.0, -1.0, 1.0), (1.0, -1.0, -1.0), (-1.0, 1.0, 1.0), (-1.0, 1.0, -1.0), (-1.0, -1.0, 1.0), (-1.0, -1.0, -1.0)], [], [(0, 4, 6, 2), (3, 2, 6, 7), (7, 6, 4, 5), (5, 1, 3, 7), (1, 0, 2, 3), (5, 4, 0, 1)])
_uv = me_cube_011.uv_layers.new(name='UVMap')
_uv.uv.foreach_set('vector', [0.6774, 0.4631, 0.985, 0.4662, 0.9858, 0.7738, 0.6766, 0.7746, 0.9963, -0.005727, 0.9968, 0.9973, 0.003691, 0.9978, -0.00664, 0.004681, 1.008, -0.005959, 0.9952, 0.997, -0.002912, 0.9967, -0.002544, -0.008802, 0.004422, 0.005383, 0.9927, 0.0004611, 1.002, 0.9985, -0.0004999, 1.003, 1.008, 0.002298, 0.9948, 0.9978, 0.001605, 0.9967, 0.01022, -0.008697, 1.006, 0.008418, 0.997, 1.002, -0.003491, 0.9975, -0.001949, -0.003015])
me_cube_011.materials.append(mat_material_012)
me_cube_011.use_mirror_vertex_groups = False
me_cube_011.update()
me_cube_012 = bpy.data.meshes.new('Cube.012')
me_cube_012.from_pydata([(1.0, 1.0, 1.0), (1.0, 1.0, -1.0), (1.0, -1.0, 1.0), (1.0, -1.0, -1.0), (-1.0, 1.0, 1.0), (-1.0, 1.0, -1.0), (-1.0, -1.0, 1.0), (-1.0, -1.0, -1.0)], [], [(0, 4, 6, 2), (3, 2, 6, 7), (7, 6, 4, 5), (5, 1, 3, 7), (1, 0, 2, 3), (5, 4, 0, 1)])
_uv = me_cube_012.uv_layers.new(name='UVMap')
_uv.uv.foreach_set('vector', [0.6774, 0.4631, 0.985, 0.4662, 0.9858, 0.7738, 0.6766, 0.7746, 0.9963, -0.005727, 0.9968, 0.9973, 0.003691, 0.9978, -0.00664, 0.004681, 1.008, -0.005959, 0.9952, 0.997, -0.002912, 0.9967, -0.002544, -0.008802, 0.004422, 0.005383, 0.9927, 0.0004611, 1.002, 0.9985, -0.0004999, 1.003, 1.008, 0.002298, 0.9948, 0.9978, 0.001605, 0.9967, 0.01022, -0.008697, 1.006, 0.008418, 0.997, 1.002, -0.003491, 0.9975, -0.001949, -0.003015])
me_cube_012.materials.append(mat_material_013)
me_cube_012.use_mirror_vertex_groups = False
me_cube_012.update()
me_cube_013 = bpy.data.meshes.new('Cube.013')
me_cube_013.from_pydata([(1.0, 1.0, 1.0), (1.0, 1.0, -1.0), (1.0, -1.0, 1.0), (1.0, -1.0, -1.0), (-1.0, 1.0, 1.0), (-1.0, 1.0, -1.0), (-1.0, -1.0, 1.0), (-1.0, -1.0, -1.0)], [], [(0, 4, 6, 2), (3, 2, 6, 7), (7, 6, 4, 5), (5, 1, 3, 7), (1, 0, 2, 3), (5, 4, 0, 1)])
_uv = me_cube_013.uv_layers.new(name='UVMap')
_uv.uv.foreach_set('vector', [0.6774, 0.4631, 0.985, 0.4662, 0.9858, 0.7738, 0.6766, 0.7746, 0.9963, -0.005727, 0.9968, 0.9973, 0.003691, 0.9978, -0.00664, 0.004681, 1.008, -0.005959, 0.9952, 0.997, -0.002912, 0.9967, -0.002544, -0.008802, 0.004422, 0.005383, 0.9927, 0.0004611, 1.002, 0.9985, -0.0004999, 1.003, 1.008, 0.002298, 0.9948, 0.9978, 0.001605, 0.9967, 0.01022, -0.008697, 1.006, 0.008418, 0.997, 1.002, -0.003491, 0.9975, -0.001949, -0.003015])
me_cube_013.materials.append(mat_material_014)
me_cube_013.use_mirror_vertex_groups = False
me_cube_013.update()
me_cube_014 = bpy.data.meshes.new('Cube.014')
me_cube_014.from_pydata([(1.0, 1.0, 1.0), (1.0, 1.0, -1.0), (1.0, -1.0, 1.0), (1.0, -1.0, -1.0), (-1.0, 1.0, 1.0), (-1.0, 1.0, -1.0), (-1.0, -1.0, 1.0), (-1.0, -1.0, -1.0)], [], [(0, 4, 6, 2), (3, 2, 6, 7), (7, 6, 4, 5), (5, 1, 3, 7), (1, 0, 2, 3), (5, 4, 0, 1)])
_uv = me_cube_014.uv_layers.new(name='UVMap')
_uv.uv.foreach_set('vector', [0.6774, 0.4631, 0.985, 0.4662, 0.9858, 0.7738, 0.6766, 0.7746, 0.9963, -0.005727, 0.9968, 0.9973, 0.003691, 0.9978, -0.00664, 0.004681, 1.008, -0.005959, 0.9952, 0.997, -0.002912, 0.9967, -0.002544, -0.008802, 0.004422, 0.005383, 0.9927, 0.0004611, 1.002, 0.9985, -0.0004999, 1.003, 1.008, 0.002298, 0.9948, 0.9978, 0.001605, 0.9967, 0.01022, -0.008697, 1.006, 0.008418, 0.997, 1.002, -0.003491, 0.9975, -0.001949, -0.003015])
me_cube_014.materials.append(mat_material_015)
me_cube_014.use_mirror_vertex_groups = False
me_cube_014.update()

# ---- objects
ob_wall1 = bpy.data.objects.new('Wall1', me_cube)
ob_wall2 = bpy.data.objects.new('Wall2', me_cube_001)
ob_wall3 = bpy.data.objects.new('Wall3', me_cube_002)
ob_floor1 = bpy.data.objects.new('Floor1', me_cube_003)
ob_floor2 = bpy.data.objects.new('Floor2', me_cube_004)
ob_innerwall1 = bpy.data.objects.new('InnerWall1', me_cube_005)
ob_innerwall2 = bpy.data.objects.new('InnerWall2', me_cube_006)
ob_innerwall3 = bpy.data.objects.new('InnerWall3', me_cube_007)
ob_innerwall4 = bpy.data.objects.new('InnerWall4', me_cube_008)
ob_innerwall5 = bpy.data.objects.new('InnerWall5', me_cube_009)
ob_innerwall6 = bpy.data.objects.new('InnerWall6', me_cube_010)
ob_topwall1 = bpy.data.objects.new('TopWall1', me_cube_011)
ob_topwall2 = bpy.data.objects.new('TopWall2', me_cube_012)
ob_topwall3 = bpy.data.objects.new('TopWall3', me_cube_013)
ob_topwall4 = bpy.data.objects.new('TopWall4', me_cube_014)

# ---- transforms, parenting, visibility, modifiers, constraints
ob_wall1.location = (0.0, 0.0, 0.0)
ob_wall1.lock_rotations_4d = False
ob_wall1.empty_display_type = 'ARROWS'
ob_wall1.lineart.crease_threshold = 0.0
ob_wall2.location = (0.0, -3.329, 0.0)
ob_wall2.lock_rotations_4d = False
ob_wall2.empty_display_type = 'ARROWS'
ob_wall2.lineart.crease_threshold = 0.0
ob_wall3.location = (0.0, -6.578, 0.0)
ob_wall3.lock_rotations_4d = False
ob_wall3.empty_display_type = 'ARROWS'
ob_wall3.lineart.crease_threshold = 0.0
ob_floor1.location = (-5.29, 0.0, 0.0)
ob_floor1.lock_rotations_4d = False
ob_floor1.empty_display_type = 'ARROWS'
ob_floor1.lineart.crease_threshold = 0.0
ob_floor2.location = (-5.29, -3.134, 0.0)
ob_floor2.lock_rotations_4d = False
ob_floor2.empty_display_type = 'ARROWS'
ob_floor2.lineart.crease_threshold = 0.0
ob_innerwall1.location = (-9.515, -0.08608, 0.122)
ob_innerwall1.lock_rotations_4d = False
ob_innerwall1.empty_display_type = 'ARROWS'
ob_innerwall1.lineart.crease_threshold = 0.0
ob_innerwall2.location = (-9.497, -3.074, 0.0822)
ob_innerwall2.lock_rotations_4d = False
ob_innerwall2.empty_display_type = 'ARROWS'
ob_innerwall2.lineart.crease_threshold = 0.0
ob_innerwall3.location = (-9.497, -6.362, 0.0822)
ob_innerwall3.lock_rotations_4d = False
ob_innerwall3.empty_display_type = 'ARROWS'
ob_innerwall3.lineart.crease_threshold = 0.0
ob_innerwall4.location = (-9.497, -9.6, 0.0822)
ob_innerwall4.lock_rotations_4d = False
ob_innerwall4.empty_display_type = 'ARROWS'
ob_innerwall4.lineart.crease_threshold = 0.0
ob_innerwall5.location = (-9.497, -12.85, 0.0822)
ob_innerwall5.lock_rotations_4d = False
ob_innerwall5.empty_display_type = 'ARROWS'
ob_innerwall5.lineart.crease_threshold = 0.0
ob_innerwall6.location = (-9.497, -15.95, 0.0822)
ob_innerwall6.lock_rotations_4d = False
ob_innerwall6.empty_display_type = 'ARROWS'
ob_innerwall6.lineart.crease_threshold = 0.0
ob_topwall1.location = (-14.94, -0.08608, 0.122)
ob_topwall1.lock_rotations_4d = False
ob_topwall1.empty_display_type = 'ARROWS'
ob_topwall1.lineart.crease_threshold = 0.0
ob_topwall2.location = (-14.94, -3.239, 0.122)
ob_topwall2.lock_rotations_4d = False
ob_topwall2.empty_display_type = 'ARROWS'
ob_topwall2.lineart.crease_threshold = 0.0
ob_topwall3.location = (-14.94, -6.433, 0.122)
ob_topwall3.lock_rotations_4d = False
ob_topwall3.empty_display_type = 'ARROWS'
ob_topwall3.lineart.crease_threshold = 0.0
ob_topwall4.location = (-14.94, -9.713, 0.122)
ob_topwall4.lock_rotations_4d = False
ob_topwall4.empty_display_type = 'ARROWS'
ob_topwall4.lineart.crease_threshold = 0.0

# ---- collection membership
scene.collection.objects.link(ob_wall1)
scene.collection.objects.link(ob_wall2)
scene.collection.objects.link(ob_wall3)
scene.collection.objects.link(ob_floor1)
scene.collection.objects.link(ob_floor2)
scene.collection.objects.link(ob_innerwall1)
scene.collection.objects.link(ob_innerwall2)
scene.collection.objects.link(ob_innerwall3)
scene.collection.objects.link(ob_innerwall4)
scene.collection.objects.link(ob_innerwall5)
scene.collection.objects.link(ob_innerwall6)
scene.collection.objects.link(ob_topwall1)
scene.collection.objects.link(ob_topwall2)
scene.collection.objects.link(ob_topwall3)
scene.collection.objects.link(ob_topwall4)

# ---- scene / render settings (as saved in the file)
scene.frame_start = 1; scene.frame_end = 250; scene.frame_set(1)
scene.render.engine = 'BLENDER_EEVEE_NEXT'
scene.cycles.sampling_pattern = 'TABULATED_SOBOL'
scene.cycles.use_light_tree = False
scene.view_settings.view_transform = 'Filmic'
bpy.context.view_layer.update()

# ---- added for rendering (the .blend has no active camera and no usable light): camera, sun
cam_auto = bpy.data.cameras.new('AutoCamera')
cam_auto.lens = 50.0
cam_auto.sensor_width = 36.0
cam_auto.clip_end = 1000.0
ob_auto_camera = bpy.data.objects.new('AutoCamera', cam_auto)
scene.collection.objects.link(ob_auto_camera)
ob_auto_camera.location = (15.4482, -35.4754, 18.3954)
ob_auto_camera.rotation_euler = (1.09748, -7.21219e-08, 0.694738)
scene.camera = ob_auto_camera
light_auto_sun = bpy.data.lights.new('AutoSun', 'SUN')
light_auto_sun.energy = 3.0
light_auto_sun.angle = 0.0523599
ob_auto_sun = bpy.data.objects.new('AutoSun', light_auto_sun)
scene.collection.objects.link(ob_auto_sun)
ob_auto_sun.rotation_euler = (0.872665, 0.174533, 0.523599)
bpy.context.view_layer.update()
